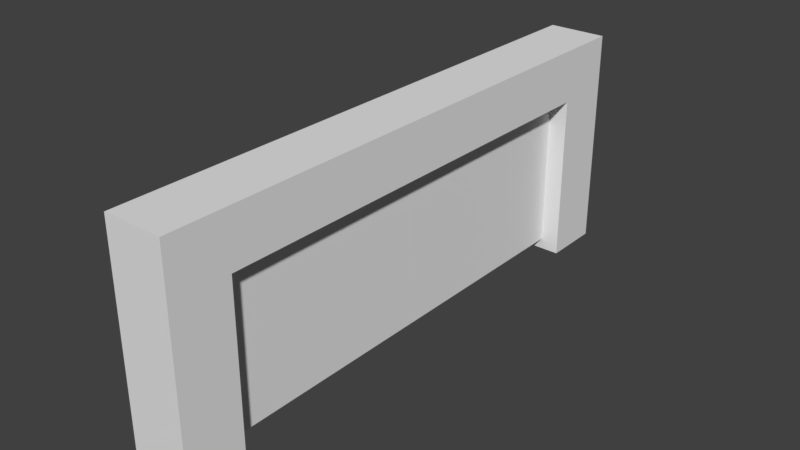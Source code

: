 # Source: Gate_MOD_001.blend  (saved by Blender 2.79.0; exported with 4.5.12 LTS)
import bpy
from mathutils import Matrix  # noqa: F401  (used for matrix-valued properties, if any)

bpy.ops.wm.read_factory_settings(use_empty=True)
scene = bpy.context.scene
scene.name = 'Scene'

# ---- collections
col_collection_1 = bpy.data.collections.new('Collection 1'); scene.collection.children.link(col_collection_1)

# ---- materials (node trees are filled in below, after node groups)
mat_material = bpy.data.materials.new('Material')
mat_material.alpha_threshold = 0.0
mat_material.use_transparent_shadow = False
mat_material.roughness = 0.5
mat_material.line_color = (0.0, 0.0, 0.0, 1.0)

# ---- material node trees

# ---- world
world_world = bpy.data.worlds.new('World'); scene.world = world_world
world_world.color = (0.05088, 0.05088, 0.05088)
world_world.use_sun_shadow = False
world_world.sun_shadow_jitter_overblur = 0.0
world_world.cycles.sampling_method = 'MANUAL'

# ---- meshes
me_cube_002 = bpy.data.meshes.new('Cube.002')
me_cube_002.from_pydata([(-1.0, -1.0, -1.0), (-1.0, -1.0, 6.582), (-1.0, 1.0, -1.0), (-1.0, 1.0, 6.582), (1.0, -1.0, -1.0), (1.0, -1.0, 6.582), (1.0, 1.0, -1.0), (1.0, 1.0, 6.582), (-1.0, -1.0, 4.772), (-1.0, 1.0, 4.772), (1.0, 1.0, 4.772), (1.0, -1.0, 4.772), (-1.0, -18.14, -1.0), (-1.0, -18.14, 6.582), (-1.0, -16.14, -1.0), (-1.0, -16.14, 6.582), (1.0, -18.14, -1.0), (1.0, -18.14, 6.582), (1.0, -16.14, -1.0), (1.0, -16.14, 6.582), (-1.0, -18.14, 4.772), (-1.0, -16.14, 4.772), (1.0, -16.14, 4.772), (1.0, -18.14, 4.772)], [], [(8, 1, 3, 9), (9, 3, 7, 10), (10, 7, 5, 11), (8, 21, 15, 1), (2, 6, 4, 0), (7, 3, 1, 5), (4, 11, 8, 0), (6, 10, 11, 4), (2, 9, 10, 6), (0, 8, 9, 2), (20, 13, 15, 21), (11, 22, 21, 8), (22, 19, 17, 23), (23, 17, 13, 20), (14, 18, 16, 12), (19, 15, 13, 17), (16, 23, 20, 12), (18, 22, 23, 16), (14, 21, 22, 18), (12, 20, 21, 14), (11, 5, 19, 22), (5, 1, 15, 19)])
me_cube_002.use_remesh_preserve_volume = False
me_cube_002.use_remesh_preserve_attributes = False
me_cube_002.use_mirror_vertex_groups = False
me_cube_002.update()
me_cube_001 = bpy.data.meshes.new('Cube.001')
me_cube_001.from_pydata([(1.0, 1.0, -1.0), (1.0, -1.0, -1.0), (-1.0, -1.0, -1.0), (-1.0, 1.0, -1.0), (1.0, 1.0, 1.0), (1.0, -1.0, 1.0), (-1.0, -1.0, 1.0), (-1.0, 1.0, 1.0), (1.0, 0.5438, -1.0), (-1.0, 0.5438, -1.0), (1.0, 0.5438, 1.0), (-1.0, 0.5438, 1.0), (1.0, 0.4842, -1.0), (1.0, 0.4842, 1.0), (-1.0, 0.4842, -1.0), (-1.0, 0.4842, 1.0), (1.0, -0.5125, -1.0), (1.0, -0.5125, 1.0), (-1.0, -0.5125, -1.0), (-1.0, -0.5125, 1.0), (1.0, -0.5702, -1.0), (1.0, -0.5702, 1.0), (-1.0, -0.5702, -1.0), (-1.0, -0.5702, 1.0), (-0.3583, 0.5035, -0.9271), (-0.3583, 0.9264, -0.9271), (-0.3583, -0.9277, -0.9271), (-0.3583, -0.9277, 0.9271), (-0.3583, 0.9264, 0.9271), (-0.3583, 0.5035, 0.9271), (-0.3583, 0.4483, -0.9271), (-0.3583, 0.4483, 0.9271), (-0.3583, -0.4758, -0.9271), (-0.3583, -0.4758, 0.9271), (-0.3583, -0.5293, -0.9271), (-0.3583, -0.5293, 0.9271), (-1.448, 0.4842, -0.9542), (-1.448, 0.5438, -0.9542), (-1.448, 0.4842, 0.9542), (-1.448, 0.5438, 0.9542), (-0.8059, -0.5293, 0.8846), (-1.448, -0.5702, 0.9542), (-1.448, -0.5125, 0.9542), (-0.8059, -0.4758, 0.8846), (-1.448, -0.5702, -0.9542), (-1.448, -0.5125, -0.9542), (-0.8059, 0.4483, -0.8846), (-0.8059, 0.5035, -0.8846), (-0.8059, 0.4483, 0.8846), (-0.8059, 0.5035, 0.8846), (-0.8059, -0.5293, -0.8846), (-0.8059, -0.4758, -0.8846)], [], [(20, 1, 2, 22), (21, 23, 6, 5), (20, 21, 5, 1), (1, 5, 6, 2), (35, 23, 41, 40), (4, 0, 3, 7), (11, 7, 28, 29), (0, 4, 10, 8), (4, 7, 11, 10), (0, 8, 9, 3), (22, 2, 26, 34), (8, 10, 13, 12), (10, 11, 15, 13), (8, 12, 14, 9), (18, 22, 44, 45), (12, 13, 17, 16), (13, 15, 19, 17), (12, 16, 18, 14), (7, 3, 25, 28), (16, 17, 21, 20), (17, 19, 23, 21), (16, 20, 22, 18), (24, 29, 28, 25), (14, 30, 46, 36), (32, 33, 31, 30), (15, 11, 39, 38), (26, 27, 35, 34), (6, 23, 35, 27), (3, 9, 24, 25), (14, 18, 32, 30), (19, 15, 31, 33), (2, 6, 27, 26), (34, 35, 40, 50), (32, 18, 45, 51), (38, 39, 49, 48), (41, 42, 43, 40), (46, 48, 49, 47), (50, 40, 43, 51), (37, 36, 46, 47), (45, 44, 50, 51), (30, 31, 48, 46), (23, 19, 42, 41), (19, 33, 43, 42), (22, 34, 50, 44), (11, 29, 49, 39), (31, 15, 38, 48), (33, 32, 51, 43), (9, 14, 36, 37), (29, 24, 47, 49), (24, 9, 37, 47)])
me_cube_001.materials.append(mat_material)
me_cube_001.use_remesh_preserve_volume = False
me_cube_001.use_remesh_preserve_attributes = False
me_cube_001.use_mirror_vertex_groups = False
me_cube_001.update()
me_cylinder_003 = bpy.data.meshes.new('Cylinder.003')
me_cylinder_003.from_pydata([(9.089e-05, 1.0, 0.5939), (0.0, 1.0, 1.0), (0.1952, 0.9808, 0.5939), (0.1951, 0.9808, 1.0), (0.3828, 0.9239, 0.5939), (0.3827, 0.9239, 1.0), (0.5557, 0.8315, 0.5939), (0.5556, 0.8315, 1.0), (0.7072, 0.7071, 0.5939), (0.7071, 0.7071, 1.0), (0.8316, 0.5556, 0.5939), (0.8315, 0.5556, 1.0), (0.924, 0.3827, 0.5939), (0.9239, 0.3827, 1.0), (0.9809, 0.1951, 0.5939), (0.9808, 0.1951, 1.0), (1.0, 7.55e-08, 0.5939), (1.0, 7.55e-08, 1.0), (0.9809, -0.1951, 0.5939), (0.9808, -0.1951, 1.0), (0.924, -0.3827, 0.5939), (0.9239, -0.3827, 1.0), (0.8316, -0.5556, 0.5939), (0.8315, -0.5556, 1.0), (0.7072, -0.7071, 0.5939), (0.7071, -0.7071, 1.0), (0.5557, -0.8315, 0.5939), (0.5556, -0.8315, 1.0), (0.3828, -0.9239, 0.5939), (0.3827, -0.9239, 1.0), (0.1952, -0.9808, 0.5939), (0.1951, -0.9808, 1.0), (9.057e-05, -1.0, 0.5939), (-3.258e-07, -1.0, 1.0), (-0.195, -0.9808, 0.5939), (-0.1951, -0.9808, 1.0), (-0.3826, -0.9239, 0.5939), (-0.3827, -0.9239, 1.0), (-0.5555, -0.8315, 0.5939), (-0.5556, -0.8315, 1.0), (-0.707, -0.7071, 0.5939), (-0.7071, -0.7071, 1.0), (-0.8314, -0.5556, 0.5939), (-0.8315, -0.5556, 1.0), (-0.9238, -0.3827, 0.5939), (-0.9239, -0.3827, 1.0), (-0.9807, -0.1951, 0.5939), (-0.9808, -0.1951, 1.0), (-0.9999, 9.656e-07, 0.5939), (-1.0, 9.656e-07, 1.0), (-0.9807, 0.1951, 0.5939), (-0.9808, 0.1951, 1.0), (-0.9238, 0.3827, 0.5939), (-0.9239, 0.3827, 1.0), (-0.8314, 0.5556, 0.5939), (-0.8315, 0.5556, 1.0), (-0.707, 0.7071, 0.5939), (-0.7071, 0.7071, 1.0), (-0.5555, 0.8315, 0.5939), (-0.5556, 0.8315, 1.0), (-0.3826, 0.9239, 0.5939), (-0.3827, 0.9239, 1.0), (-0.195, 0.9808, 0.5939), (-0.1951, 0.9808, 1.0)], [], [(0, 1, 3, 2), (2, 3, 5, 4), (4, 5, 7, 6), (6, 7, 9, 8), (8, 9, 11, 10), (10, 11, 13, 12), (12, 13, 15, 14), (14, 15, 17, 16), (16, 17, 19, 18), (18, 19, 21, 20), (20, 21, 23, 22), (22, 23, 25, 24), (24, 25, 27, 26), (26, 27, 29, 28), (28, 29, 31, 30), (30, 31, 33, 32), (32, 33, 35, 34), (34, 35, 37, 36), (36, 37, 39, 38), (38, 39, 41, 40), (40, 41, 43, 42), (42, 43, 45, 44), (44, 45, 47, 46), (46, 47, 49, 48), (48, 49, 51, 50), (50, 51, 53, 52), (52, 53, 55, 54), (54, 55, 57, 56), (56, 57, 59, 58), (58, 59, 61, 60), (3, 1, 63, 61, 59, 57, 55, 53, 51, 49, 47, 45, 43, 41, 39, 37, 35, 33, 31, 29, 27, 25, 23, 21, 19, 17, 15, 13, 11, 9, 7, 5), (60, 61, 63, 62), (62, 63, 1, 0), (0, 2, 4, 6, 8, 10, 12, 14, 16, 18, 20, 22, 24, 26, 28, 30, 32, 34, 36, 38, 40, 42, 44, 46, 48, 50, 52, 54, 56, 58, 60, 62)])
me_cylinder_003.use_remesh_preserve_volume = False
me_cylinder_003.use_remesh_preserve_attributes = False
me_cylinder_003.use_mirror_vertex_groups = False
me_cylinder_003.update()
me_cylinder_002 = bpy.data.meshes.new('Cylinder.002')
me_cylinder_002.from_pydata([(0.04285, 1.719, -0.2975), (0.04285, 1.719, 0.2016), (1.665, 0.5409, -0.2975), (1.665, 0.5409, 0.2016), (1.045, -1.366, -0.2975), (1.045, -1.366, 0.2016), (-0.9596, -1.366, -0.2975), (-0.9596, -1.366, 0.2016), (-1.579, 0.5409, -0.2975), (-1.579, 0.5409, 0.2016), (0.04285, 1.541, -0.2975), (1.496, 0.4859, -0.2975), (1.496, 0.4859, 0.2016), (0.04285, 1.541, 0.2016), (0.9406, -1.222, -0.2975), (0.9406, -1.222, 0.2016), (-0.8549, -1.222, -0.2975), (-0.8549, -1.222, 0.2016), (-1.41, 0.4859, -0.2975), (-1.41, 0.4859, 0.2016)], [], [(0, 1, 3, 2), (2, 3, 5, 4), (4, 5, 7, 6), (11, 14, 15, 12), (6, 7, 9, 8), (8, 9, 1, 0), (10, 11, 12, 13), (14, 16, 17, 15), (16, 18, 19, 17), (18, 10, 13, 19), (0, 10, 18, 8), (8, 18, 16, 6), (2, 11, 10, 0), (6, 16, 14, 4), (9, 19, 13, 1), (4, 14, 11, 2), (7, 17, 19, 9), (1, 13, 12, 3), (5, 15, 17, 7), (3, 12, 15, 5)])
me_cylinder_002.use_remesh_preserve_volume = False
me_cylinder_002.use_remesh_preserve_attributes = False
me_cylinder_002.use_mirror_vertex_groups = False
me_cylinder_002.update()
me_cylinder_001 = bpy.data.meshes.new('Cylinder.001')
me_cylinder_001.from_pydata([(0.04285, 1.719, -0.2975), (0.04285, 1.719, 0.2016), (1.665, 0.5409, -0.2975), (1.665, 0.5409, 0.2016), (1.045, -1.366, -0.2975), (1.045, -1.366, 0.2016), (-0.9596, -1.366, -0.2975), (-0.9596, -1.366, 0.2016), (-1.579, 0.5409, -0.2975), (-1.579, 0.5409, 0.2016), (0.04285, 1.541, -0.2975), (1.496, 0.4859, -0.2975), (1.496, 0.4859, 0.2016), (0.04285, 1.541, 0.2016), (0.9406, -1.222, -0.2975), (0.9406, -1.222, 0.2016), (-0.8549, -1.222, -0.2975), (-0.8549, -1.222, 0.2016), (-1.41, 0.4859, -0.2975), (-1.41, 0.4859, 0.2016)], [], [(0, 1, 3, 2), (2, 3, 5, 4), (4, 5, 7, 6), (11, 14, 15, 12), (6, 7, 9, 8), (8, 9, 1, 0), (10, 11, 12, 13), (14, 16, 17, 15), (16, 18, 19, 17), (18, 10, 13, 19), (0, 10, 18, 8), (8, 18, 16, 6), (2, 11, 10, 0), (6, 16, 14, 4), (9, 19, 13, 1), (4, 14, 11, 2), (7, 17, 19, 9), (1, 13, 12, 3), (5, 15, 17, 7), (3, 12, 15, 5)])
me_cylinder_001.use_remesh_preserve_volume = False
me_cylinder_001.use_remesh_preserve_attributes = False
me_cylinder_001.use_mirror_vertex_groups = False
me_cylinder_001.update()
me_cylinder = bpy.data.meshes.new('Cylinder')
me_cylinder.from_pydata([(9.089e-05, 1.0, 0.5939), (0.0, 1.0, 1.0), (0.1952, 0.9808, 0.5939), (0.1951, 0.9808, 1.0), (0.3828, 0.9239, 0.5939), (0.3827, 0.9239, 1.0), (0.5557, 0.8315, 0.5939), (0.5556, 0.8315, 1.0), (0.7072, 0.7071, 0.5939), (0.7071, 0.7071, 1.0), (0.8316, 0.5556, 0.5939), (0.8315, 0.5556, 1.0), (0.924, 0.3827, 0.5939), (0.9239, 0.3827, 1.0), (0.9809, 0.1951, 0.5939), (0.9808, 0.1951, 1.0), (1.0, 7.55e-08, 0.5939), (1.0, 7.55e-08, 1.0), (0.9809, -0.1951, 0.5939), (0.9808, -0.1951, 1.0), (0.924, -0.3827, 0.5939), (0.9239, -0.3827, 1.0), (0.8316, -0.5556, 0.5939), (0.8315, -0.5556, 1.0), (0.7072, -0.7071, 0.5939), (0.7071, -0.7071, 1.0), (0.5557, -0.8315, 0.5939), (0.5556, -0.8315, 1.0), (0.3828, -0.9239, 0.5939), (0.3827, -0.9239, 1.0), (0.1952, -0.9808, 0.5939), (0.1951, -0.9808, 1.0), (9.057e-05, -1.0, 0.5939), (-3.258e-07, -1.0, 1.0), (-0.195, -0.9808, 0.5939), (-0.1951, -0.9808, 1.0), (-0.3826, -0.9239, 0.5939), (-0.3827, -0.9239, 1.0), (-0.5555, -0.8315, 0.5939), (-0.5556, -0.8315, 1.0), (-0.707, -0.7071, 0.5939), (-0.7071, -0.7071, 1.0), (-0.8314, -0.5556, 0.5939), (-0.8315, -0.5556, 1.0), (-0.9238, -0.3827, 0.5939), (-0.9239, -0.3827, 1.0), (-0.9807, -0.1951, 0.5939), (-0.9808, -0.1951, 1.0), (-0.9999, 9.656e-07, 0.5939), (-1.0, 9.656e-07, 1.0), (-0.9807, 0.1951, 0.5939), (-0.9808, 0.1951, 1.0), (-0.9238, 0.3827, 0.5939), (-0.9239, 0.3827, 1.0), (-0.8314, 0.5556, 0.5939), (-0.8315, 0.5556, 1.0), (-0.707, 0.7071, 0.5939), (-0.7071, 0.7071, 1.0), (-0.5555, 0.8315, 0.5939), (-0.5556, 0.8315, 1.0), (-0.3826, 0.9239, 0.5939), (-0.3827, 0.9239, 1.0), (-0.195, 0.9808, 0.5939), (-0.1951, 0.9808, 1.0)], [], [(0, 1, 3, 2), (2, 3, 5, 4), (4, 5, 7, 6), (6, 7, 9, 8), (8, 9, 11, 10), (10, 11, 13, 12), (12, 13, 15, 14), (14, 15, 17, 16), (16, 17, 19, 18), (18, 19, 21, 20), (20, 21, 23, 22), (22, 23, 25, 24), (24, 25, 27, 26), (26, 27, 29, 28), (28, 29, 31, 30), (30, 31, 33, 32), (32, 33, 35, 34), (34, 35, 37, 36), (36, 37, 39, 38), (38, 39, 41, 40), (40, 41, 43, 42), (42, 43, 45, 44), (44, 45, 47, 46), (46, 47, 49, 48), (48, 49, 51, 50), (50, 51, 53, 52), (52, 53, 55, 54), (54, 55, 57, 56), (56, 57, 59, 58), (58, 59, 61, 60), (3, 1, 63, 61, 59, 57, 55, 53, 51, 49, 47, 45, 43, 41, 39, 37, 35, 33, 31, 29, 27, 25, 23, 21, 19, 17, 15, 13, 11, 9, 7, 5), (60, 61, 63, 62), (62, 63, 1, 0), (0, 2, 4, 6, 8, 10, 12, 14, 16, 18, 20, 22, 24, 26, 28, 30, 32, 34, 36, 38, 40, 42, 44, 46, 48, 50, 52, 54, 56, 58, 60, 62)])
me_cylinder.use_remesh_preserve_volume = False
me_cylinder.use_remesh_preserve_attributes = False
me_cylinder.use_mirror_vertex_groups = False
me_cylinder.update()
me_cube = bpy.data.meshes.new('Cube')
me_cube.from_pydata([(1.0, 1.0, -1.0), (1.0, -1.0, -1.0), (-1.0, -1.0, -1.0), (-1.0, 1.0, -1.0), (1.0, 1.0, 1.0), (1.0, -1.0, 1.0), (-1.0, -1.0, 1.0), (-1.0, 1.0, 1.0), (1.0, 0.5438, -1.0), (-1.0, 0.5438, -1.0), (1.0, 0.5438, 1.0), (-1.0, 0.5438, 1.0), (1.0, 0.4842, -1.0), (1.0, 0.4842, 1.0), (-1.0, 0.4842, -1.0), (-1.0, 0.4842, 1.0), (1.0, -0.5125, -1.0), (1.0, -0.5125, 1.0), (-1.0, -0.5125, -1.0), (-1.0, -0.5125, 1.0), (1.0, -0.5702, -1.0), (1.0, -0.5702, 1.0), (-1.0, -0.5702, -1.0), (-1.0, -0.5702, 1.0), (-0.3583, 0.5035, -0.9271), (-0.3583, 0.9264, -0.9271), (-0.3583, -0.9277, -0.9271), (-0.3583, -0.9277, 0.9271), (-0.3583, 0.9264, 0.9271), (-0.3583, 0.5035, 0.9271), (-0.3583, 0.4483, -0.9271), (-0.3583, 0.4483, 0.9271), (-0.3583, -0.4758, -0.9271), (-0.3583, -0.4758, 0.9271), (-0.3583, -0.5293, -0.9271), (-0.3583, -0.5293, 0.9271), (-1.448, 0.4842, -0.9542), (-1.448, 0.5438, -0.9542), (-1.448, 0.4842, 0.9542), (-1.448, 0.5438, 0.9542), (-0.8059, -0.5293, 0.8846), (-1.448, -0.5702, 0.9542), (-1.448, -0.5125, 0.9542), (-0.8059, -0.4758, 0.8846), (-1.448, -0.5702, -0.9542), (-1.448, -0.5125, -0.9542), (-0.8059, 0.4483, -0.8846), (-0.8059, 0.5035, -0.8846), (-0.8059, 0.4483, 0.8846), (-0.8059, 0.5035, 0.8846), (-0.8059, -0.5293, -0.8846), (-0.8059, -0.4758, -0.8846)], [], [(20, 1, 2, 22), (21, 23, 6, 5), (20, 21, 5, 1), (1, 5, 6, 2), (35, 23, 41, 40), (4, 0, 3, 7), (11, 7, 28, 29), (0, 4, 10, 8), (4, 7, 11, 10), (0, 8, 9, 3), (22, 2, 26, 34), (8, 10, 13, 12), (10, 11, 15, 13), (8, 12, 14, 9), (18, 22, 44, 45), (12, 13, 17, 16), (13, 15, 19, 17), (12, 16, 18, 14), (7, 3, 25, 28), (16, 17, 21, 20), (17, 19, 23, 21), (16, 20, 22, 18), (24, 29, 28, 25), (14, 30, 46, 36), (32, 33, 31, 30), (15, 11, 39, 38), (26, 27, 35, 34), (6, 23, 35, 27), (3, 9, 24, 25), (14, 18, 32, 30), (19, 15, 31, 33), (2, 6, 27, 26), (34, 35, 40, 50), (32, 18, 45, 51), (38, 39, 49, 48), (41, 42, 43, 40), (46, 48, 49, 47), (50, 40, 43, 51), (37, 36, 46, 47), (45, 44, 50, 51), (30, 31, 48, 46), (23, 19, 42, 41), (19, 33, 43, 42), (22, 34, 50, 44), (11, 29, 49, 39), (31, 15, 38, 48), (33, 32, 51, 43), (9, 14, 36, 37), (29, 24, 47, 49), (24, 9, 37, 47)])
me_cube.materials.append(mat_material)
me_cube.use_remesh_preserve_volume = False
me_cube.use_remesh_preserve_attributes = False
me_cube.use_mirror_vertex_groups = False
me_cube.update()

# ---- curves / text
txt_text_003 = bpy.data.curves.new('Text.003', 'FONT')
txt_text_003.dimensions = '2D'
txt_text_003.body = 'SCHNEE'
txt_text_003.use_path_clamp = True
txt_text_003.bevel_resolution = 0
txt_text_003.extrude = 0.097
txt_text_003.space_line = 0.6
txt_text_003.offset_x = -0.6263
txt_text_003.offset_y = 0.04942
txt_text_002 = bpy.data.curves.new('Text.002', 'FONT')
txt_text_002.dimensions = '2D'
txt_text_002.body = 'FLOCKE'
txt_text_002.use_path_clamp = True
txt_text_002.bevel_resolution = 0
txt_text_002.extrude = 0.097
txt_text_002.space_line = 0.6
txt_text_002.offset_x = -0.6263
txt_text_002.offset_y = 0.04942
txt_text_001 = bpy.data.curves.new('Text.001', 'FONT')
txt_text_001.dimensions = '2D'
txt_text_001.body = 'FLOCKE'
txt_text_001.use_path_clamp = True
txt_text_001.bevel_resolution = 0
txt_text_001.extrude = 0.097
txt_text_001.space_line = 0.6
txt_text_001.offset_x = -0.6263
txt_text_001.offset_y = 0.04942
txt_text = bpy.data.curves.new('Text', 'FONT')
txt_text.dimensions = '2D'
txt_text.body = 'SCHNEE'
txt_text.use_path_clamp = True
txt_text.bevel_resolution = 0
txt_text.extrude = 0.097
txt_text.space_line = 0.6
txt_text.offset_x = -0.6263
txt_text.offset_y = 0.04942

# ---- objects
ob_cube = bpy.data.objects.new('Cube', me_cube_002)
ob_door_001 = bpy.data.objects.new('Door.001', me_cube_001)
ob_schnee_001 = bpy.data.objects.new('SCHNEE.001', txt_text_003)
ob_flocke_001 = bpy.data.objects.new('FLOCKE.001', txt_text_002)
ob_bevel_001 = bpy.data.objects.new('Bevel.001', me_cylinder_003)
ob_pentagone_001 = bpy.data.objects.new('Pentagone.001', me_cylinder_002)
ob_pentagone = bpy.data.objects.new('Pentagone', me_cylinder_001)
ob_bevel = bpy.data.objects.new('Bevel', me_cylinder)
ob_flocke = bpy.data.objects.new('FLOCKE', txt_text_001)
ob_schnee = bpy.data.objects.new('SCHNEE', txt_text)
ob_door = bpy.data.objects.new('Door', me_cube)

# ---- transforms, parenting, visibility, modifiers, constraints
ob_cube.location = (0.0, 8.623, 0.6044)
ob_cube.lineart.crease_threshold = 0.0
ob_door_001.location = (0.0, -3.729, 2.688)
ob_door_001.scale = (0.352, 3.806, 2.705)
ob_door_001.lock_rotations_4d = False
ob_door_001.empty_display_type = 'ARROWS'
ob_door_001.lineart.crease_threshold = 0.0
ob_schnee_001.location = (-0.1455, -3.593, 2.725)
ob_schnee_001.rotation_euler = (1.571, -0.0, -1.571)
ob_schnee_001.scale = (0.9655, 0.9655, 0.9655)
ob_schnee_001.lineart.crease_threshold = 0.0
ob_flocke_001.location = (-0.1455, -3.631, 2.164)
ob_flocke_001.rotation_euler = (1.571, -0.0, -1.571)
ob_flocke_001.scale = (0.9655, 0.9655, 0.9655)
ob_flocke_001.lineart.crease_threshold = 0.0
ob_bevel_001.location = (0.8858, -3.736, 2.783)
ob_bevel_001.rotation_euler = (-0.0, -1.571, -0.0)
ob_bevel_001.scale = (1.056, 1.056, 1.056)
ob_bevel_001.lineart.crease_threshold = 0.0
ob_pentagone_001.location = (-0.02812, -3.747, 2.789)
ob_pentagone_001.rotation_euler = (-1.571, -1.884, 1.571)
ob_pentagone_001.lineart.crease_threshold = 0.0
ob_pentagone.location = (-0.02812, 3.867, 2.789)
ob_pentagone.rotation_euler = (-1.571, -1.884, 1.571)
ob_pentagone.lineart.crease_threshold = 0.0
ob_bevel.location = (0.8858, 3.878, 2.783)
ob_bevel.rotation_euler = (-0.0, -1.571, -0.0)
ob_bevel.scale = (1.056, 1.056, 1.056)
ob_bevel.lineart.crease_threshold = 0.0
ob_flocke.location = (-0.1455, 3.983, 2.164)
ob_flocke.rotation_euler = (1.571, -0.0, -1.571)
ob_flocke.scale = (0.9655, 0.9655, 0.9655)
ob_flocke.lineart.crease_threshold = 0.0
ob_schnee.location = (-0.1455, 4.022, 2.725)
ob_schnee.rotation_euler = (1.571, -0.0, -1.571)
ob_schnee.scale = (0.9655, 0.9655, 0.9655)
ob_schnee.lineart.crease_threshold = 0.0
ob_door.location = (0.0, 3.885, 2.688)
ob_door.scale = (0.352, 3.806, 2.705)
ob_door.lock_rotations_4d = False
ob_door.empty_display_type = 'ARROWS'
ob_door.lineart.crease_threshold = 0.0

# ---- collection membership
col_collection_1.objects.link(ob_cube)
col_collection_1.objects.link(ob_door_001)
col_collection_1.objects.link(ob_schnee_001)
col_collection_1.objects.link(ob_flocke_001)
col_collection_1.objects.link(ob_bevel_001)
col_collection_1.objects.link(ob_pentagone_001)
col_collection_1.objects.link(ob_pentagone)
col_collection_1.objects.link(ob_bevel)
col_collection_1.objects.link(ob_flocke)
col_collection_1.objects.link(ob_schnee)
col_collection_1.objects.link(ob_door)

# ---- scene / render settings (as saved in the file)
scene.frame_start = 1; scene.frame_end = 250; scene.frame_set(1)
scene.render.engine = 'BLENDER_EEVEE_NEXT'
scene.render.resolution_percentage = 50
scene.render.dither_intensity = 0.0
scene.cycles.use_denoising = False
scene.cycles.samples = 128
scene.cycles.sampling_pattern = 'TABULATED_SOBOL'
scene.cycles.use_adaptive_sampling = False
scene.cycles.use_light_tree = False
scene.cycles.blur_glossy = 0.0
scene.cycles.sample_clamp_indirect = 0.0
scene.view_settings.view_transform = 'Standard'
bpy.context.view_layer.update()

# ---- added for rendering (the .blend has no active camera and no usable light): camera, sun
cam_auto = bpy.data.cameras.new('AutoCamera')
cam_auto.lens = 50.0
cam_auto.sensor_width = 36.0
cam_auto.clip_end = 1000.0
ob_auto_camera = bpy.data.objects.new('AutoCamera', cam_auto)
scene.collection.objects.link(ob_auto_camera)
ob_auto_camera.location = (19.1361, -22.9099, 18.7045)
ob_auto_camera.rotation_euler = (1.09748, -7.21219e-08, 0.694738)
scene.camera = ob_auto_camera
light_auto_sun = bpy.data.lights.new('AutoSun', 'SUN')
light_auto_sun.energy = 3.0
light_auto_sun.angle = 0.0523599
ob_auto_sun = bpy.data.objects.new('AutoSun', light_auto_sun)
scene.collection.objects.link(ob_auto_sun)
ob_auto_sun.rotation_euler = (0.872665, 0.174533, 0.523599)
bpy.context.view_layer.update()
